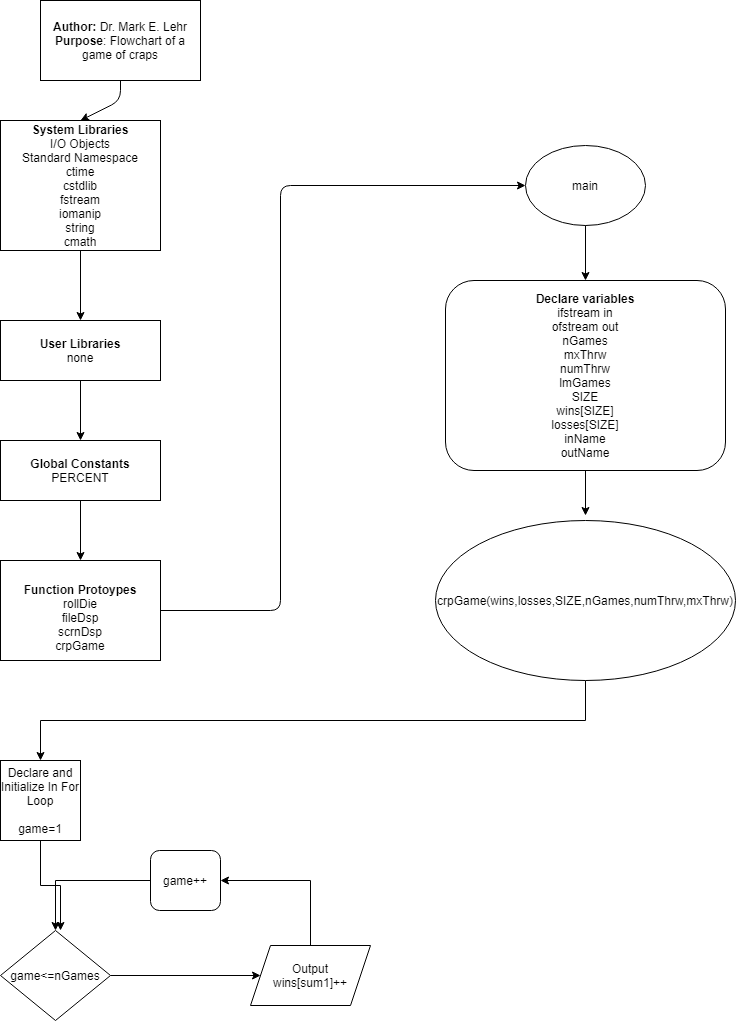

The diagram above was exported from draw.io. Its source (the exported page's mxGraphModel, read from the mxfile embedded in the PNG):
<mxGraphModel dx="2062" dy="1122" grid="1" gridSize="10" guides="1" tooltips="1" connect="1" arrows="1" fold="1" page="1" pageScale="1" pageWidth="827" pageHeight="1169" math="0" shadow="0">
  <root>
    <mxCell id="WIyWlLk6GJQsqaUBKTNV-0" />
    <mxCell id="WIyWlLk6GJQsqaUBKTNV-1" parent="WIyWlLk6GJQsqaUBKTNV-0" />
    <mxCell id="UY6TMyrwF0UtHI_7bbra-0" value="&lt;b&gt;Author:&lt;/b&gt; Dr. Mark E. Lehr&lt;br&gt;&lt;b&gt;Purpose&lt;/b&gt;: Flowchart of a game of craps" style="rounded=0;whiteSpace=wrap;html=1;" parent="WIyWlLk6GJQsqaUBKTNV-1" vertex="1">
      <mxGeometry x="80" y="40" width="160" height="80" as="geometry" />
    </mxCell>
    <mxCell id="UY6TMyrwF0UtHI_7bbra-2" value="&lt;b&gt;System Libraries&lt;/b&gt;&lt;br&gt;I/O Objects&lt;br&gt;Standard Namespace&lt;br&gt;ctime&lt;br&gt;cstdlib&lt;br&gt;fstream&lt;br&gt;iomanip&lt;br&gt;string&lt;br&gt;cmath" style="rounded=0;whiteSpace=wrap;html=1;" parent="WIyWlLk6GJQsqaUBKTNV-1" vertex="1">
      <mxGeometry x="40" y="160" width="160" height="130" as="geometry" />
    </mxCell>
    <mxCell id="UY6TMyrwF0UtHI_7bbra-3" value="" style="endArrow=classic;html=1;entryX=0.5;entryY=0;entryDx=0;entryDy=0;exitX=0.5;exitY=1;exitDx=0;exitDy=0;" parent="WIyWlLk6GJQsqaUBKTNV-1" source="UY6TMyrwF0UtHI_7bbra-0" target="UY6TMyrwF0UtHI_7bbra-2" edge="1">
      <mxGeometry width="50" height="50" relative="1" as="geometry">
        <mxPoint x="140" y="270" as="sourcePoint" />
        <mxPoint x="190" y="220" as="targetPoint" />
        <Array as="points">
          <mxPoint x="160" y="140" />
        </Array>
      </mxGeometry>
    </mxCell>
    <mxCell id="UY6TMyrwF0UtHI_7bbra-4" value="&lt;b&gt;User Libraries&lt;br&gt;&lt;/b&gt;none" style="rounded=0;whiteSpace=wrap;html=1;" parent="WIyWlLk6GJQsqaUBKTNV-1" vertex="1">
      <mxGeometry x="40" y="360" width="160" height="60" as="geometry" />
    </mxCell>
    <mxCell id="UY6TMyrwF0UtHI_7bbra-5" value="" style="endArrow=classic;html=1;exitX=0.5;exitY=1;exitDx=0;exitDy=0;entryX=0.5;entryY=0;entryDx=0;entryDy=0;" parent="WIyWlLk6GJQsqaUBKTNV-1" source="UY6TMyrwF0UtHI_7bbra-4" target="UY6TMyrwF0UtHI_7bbra-7" edge="1">
      <mxGeometry width="50" height="50" relative="1" as="geometry">
        <mxPoint x="100" y="390" as="sourcePoint" />
        <mxPoint x="120" y="450" as="targetPoint" />
      </mxGeometry>
    </mxCell>
    <mxCell id="UY6TMyrwF0UtHI_7bbra-6" value="" style="endArrow=classic;html=1;exitX=0.5;exitY=1;exitDx=0;exitDy=0;entryX=0.5;entryY=0;entryDx=0;entryDy=0;" parent="WIyWlLk6GJQsqaUBKTNV-1" source="UY6TMyrwF0UtHI_7bbra-2" target="UY6TMyrwF0UtHI_7bbra-4" edge="1">
      <mxGeometry width="50" height="50" relative="1" as="geometry">
        <mxPoint x="100" y="390" as="sourcePoint" />
        <mxPoint x="150" y="340" as="targetPoint" />
      </mxGeometry>
    </mxCell>
    <mxCell id="UY6TMyrwF0UtHI_7bbra-7" value="&lt;b&gt;Global Constants&lt;br&gt;&lt;/b&gt;PERCENT" style="rounded=0;whiteSpace=wrap;html=1;" parent="WIyWlLk6GJQsqaUBKTNV-1" vertex="1">
      <mxGeometry x="40" y="480" width="160" height="60" as="geometry" />
    </mxCell>
    <mxCell id="UY6TMyrwF0UtHI_7bbra-8" value="&lt;b&gt;&lt;br&gt;Function Protoypes&lt;/b&gt;&lt;br&gt;rollDie&lt;br&gt;fileDsp&lt;br&gt;scrnDsp&lt;br&gt;crpGame" style="rounded=0;whiteSpace=wrap;html=1;" parent="WIyWlLk6GJQsqaUBKTNV-1" vertex="1">
      <mxGeometry x="40" y="600" width="160" height="100" as="geometry" />
    </mxCell>
    <mxCell id="UY6TMyrwF0UtHI_7bbra-9" value="" style="endArrow=classic;html=1;exitX=0.5;exitY=1;exitDx=0;exitDy=0;entryX=0.5;entryY=0;entryDx=0;entryDy=0;" parent="WIyWlLk6GJQsqaUBKTNV-1" source="UY6TMyrwF0UtHI_7bbra-7" target="UY6TMyrwF0UtHI_7bbra-8" edge="1">
      <mxGeometry width="50" height="50" relative="1" as="geometry">
        <mxPoint x="100" y="550" as="sourcePoint" />
        <mxPoint x="150" y="500" as="targetPoint" />
      </mxGeometry>
    </mxCell>
    <mxCell id="UY6TMyrwF0UtHI_7bbra-10" value="main" style="ellipse;whiteSpace=wrap;html=1;" parent="WIyWlLk6GJQsqaUBKTNV-1" vertex="1">
      <mxGeometry x="565" y="185" width="120" height="80" as="geometry" />
    </mxCell>
    <mxCell id="UY6TMyrwF0UtHI_7bbra-11" value="" style="endArrow=classic;html=1;exitX=1;exitY=0.5;exitDx=0;exitDy=0;entryX=0;entryY=0.5;entryDx=0;entryDy=0;" parent="WIyWlLk6GJQsqaUBKTNV-1" source="UY6TMyrwF0UtHI_7bbra-8" target="UY6TMyrwF0UtHI_7bbra-10" edge="1">
      <mxGeometry width="50" height="50" relative="1" as="geometry">
        <mxPoint x="280" y="410" as="sourcePoint" />
        <mxPoint x="330" y="360" as="targetPoint" />
        <Array as="points">
          <mxPoint x="320" y="650" />
          <mxPoint x="320" y="225" />
        </Array>
      </mxGeometry>
    </mxCell>
    <mxCell id="UY6TMyrwF0UtHI_7bbra-15" style="edgeStyle=orthogonalEdgeStyle;rounded=0;orthogonalLoop=1;jettySize=auto;html=1;exitX=0.5;exitY=1;exitDx=0;exitDy=0;entryX=0.5;entryY=0;entryDx=0;entryDy=0;" parent="WIyWlLk6GJQsqaUBKTNV-1" source="UY6TMyrwF0UtHI_7bbra-12" edge="1">
      <mxGeometry relative="1" as="geometry">
        <mxPoint x="625" y="555" as="targetPoint" />
      </mxGeometry>
    </mxCell>
    <mxCell id="UY6TMyrwF0UtHI_7bbra-12" value="&lt;b&gt;Declare variables&lt;/b&gt;&lt;br&gt;ifstream in&lt;br&gt;ofstream out&lt;br&gt;nGames&lt;br&gt;mxThrw&lt;br&gt;numThrw&lt;br&gt;lmGames&lt;br&gt;SIZE&lt;br&gt;wins[SIZE]&lt;br&gt;losses[SIZE]&lt;br&gt;inName&lt;br&gt;outName" style="rounded=1;whiteSpace=wrap;html=1;" parent="WIyWlLk6GJQsqaUBKTNV-1" vertex="1">
      <mxGeometry x="485" y="320" width="280" height="190" as="geometry" />
    </mxCell>
    <mxCell id="UY6TMyrwF0UtHI_7bbra-13" value="" style="endArrow=classic;html=1;exitX=0.5;exitY=1;exitDx=0;exitDy=0;entryX=0.5;entryY=0;entryDx=0;entryDy=0;" parent="WIyWlLk6GJQsqaUBKTNV-1" source="UY6TMyrwF0UtHI_7bbra-10" target="UY6TMyrwF0UtHI_7bbra-12" edge="1">
      <mxGeometry width="50" height="50" relative="1" as="geometry">
        <mxPoint x="490" y="360" as="sourcePoint" />
        <mxPoint x="540" y="310" as="targetPoint" />
      </mxGeometry>
    </mxCell>
    <mxCell id="lZ35rFJN02T9pMGjFJjb-1" style="edgeStyle=orthogonalEdgeStyle;rounded=0;orthogonalLoop=1;jettySize=auto;html=1;exitX=0.5;exitY=1;exitDx=0;exitDy=0;entryX=0.5;entryY=0;entryDx=0;entryDy=0;" edge="1" parent="WIyWlLk6GJQsqaUBKTNV-1" source="UY6TMyrwF0UtHI_7bbra-16" target="lZ35rFJN02T9pMGjFJjb-0">
      <mxGeometry relative="1" as="geometry" />
    </mxCell>
    <mxCell id="UY6TMyrwF0UtHI_7bbra-16" value="crpGame(wins,losses,SIZE,nGames,numThrw,mxThrw)" style="ellipse;whiteSpace=wrap;html=1;" parent="WIyWlLk6GJQsqaUBKTNV-1" vertex="1">
      <mxGeometry x="475" y="560" width="300" height="160" as="geometry" />
    </mxCell>
    <mxCell id="lZ35rFJN02T9pMGjFJjb-7" style="edgeStyle=orthogonalEdgeStyle;rounded=0;orthogonalLoop=1;jettySize=auto;html=1;exitX=0.5;exitY=1;exitDx=0;exitDy=0;" edge="1" parent="WIyWlLk6GJQsqaUBKTNV-1" source="lZ35rFJN02T9pMGjFJjb-0">
      <mxGeometry relative="1" as="geometry">
        <mxPoint x="100" y="970" as="targetPoint" />
      </mxGeometry>
    </mxCell>
    <mxCell id="lZ35rFJN02T9pMGjFJjb-0" value="Declare and Initialize In For Loop&lt;br&gt;&lt;br&gt;game=1" style="whiteSpace=wrap;html=1;aspect=fixed;" vertex="1" parent="WIyWlLk6GJQsqaUBKTNV-1">
      <mxGeometry x="40" y="800" width="80" height="80" as="geometry" />
    </mxCell>
    <mxCell id="lZ35rFJN02T9pMGjFJjb-9" style="edgeStyle=orthogonalEdgeStyle;rounded=0;orthogonalLoop=1;jettySize=auto;html=1;exitX=1;exitY=0.5;exitDx=0;exitDy=0;entryX=0;entryY=0.5;entryDx=0;entryDy=0;" edge="1" parent="WIyWlLk6GJQsqaUBKTNV-1" source="lZ35rFJN02T9pMGjFJjb-2" target="lZ35rFJN02T9pMGjFJjb-5">
      <mxGeometry relative="1" as="geometry" />
    </mxCell>
    <mxCell id="lZ35rFJN02T9pMGjFJjb-2" value="game&amp;lt;=nGames" style="rhombus;whiteSpace=wrap;html=1;" vertex="1" parent="WIyWlLk6GJQsqaUBKTNV-1">
      <mxGeometry x="40" y="970" width="110" height="90" as="geometry" />
    </mxCell>
    <mxCell id="lZ35rFJN02T9pMGjFJjb-6" style="edgeStyle=orthogonalEdgeStyle;rounded=0;orthogonalLoop=1;jettySize=auto;html=1;exitX=0;exitY=0.5;exitDx=0;exitDy=0;entryX=0.5;entryY=0;entryDx=0;entryDy=0;" edge="1" parent="WIyWlLk6GJQsqaUBKTNV-1" source="lZ35rFJN02T9pMGjFJjb-4" target="lZ35rFJN02T9pMGjFJjb-2">
      <mxGeometry relative="1" as="geometry" />
    </mxCell>
    <mxCell id="lZ35rFJN02T9pMGjFJjb-4" value="game++" style="rounded=1;whiteSpace=wrap;html=1;" vertex="1" parent="WIyWlLk6GJQsqaUBKTNV-1">
      <mxGeometry x="190" y="890" width="70" height="60" as="geometry" />
    </mxCell>
    <mxCell id="lZ35rFJN02T9pMGjFJjb-8" style="edgeStyle=orthogonalEdgeStyle;rounded=0;orthogonalLoop=1;jettySize=auto;html=1;exitX=0.5;exitY=0;exitDx=0;exitDy=0;entryX=1;entryY=0.5;entryDx=0;entryDy=0;" edge="1" parent="WIyWlLk6GJQsqaUBKTNV-1" source="lZ35rFJN02T9pMGjFJjb-5" target="lZ35rFJN02T9pMGjFJjb-4">
      <mxGeometry relative="1" as="geometry" />
    </mxCell>
    <mxCell id="lZ35rFJN02T9pMGjFJjb-5" value="Output&lt;br&gt;wins[sum1]++" style="shape=parallelogram;perimeter=parallelogramPerimeter;whiteSpace=wrap;html=1;fixedSize=1;" vertex="1" parent="WIyWlLk6GJQsqaUBKTNV-1">
      <mxGeometry x="290" y="985" width="120" height="60" as="geometry" />
    </mxCell>
  </root>
</mxGraphModel>